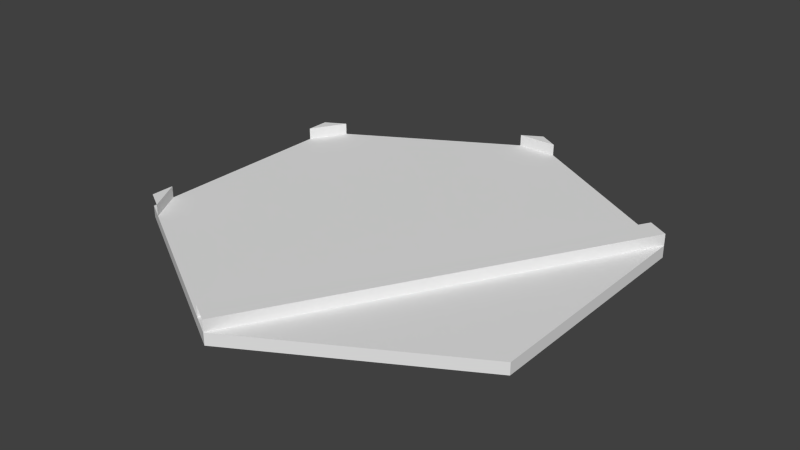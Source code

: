 # Source: road_100111.blend  (saved by Blender 2.63.0; exported with 4.5.12 LTS)
import bpy
from mathutils import Matrix  # noqa: F401  (used for matrix-valued properties, if any)

bpy.ops.wm.read_factory_settings(use_empty=True)
scene = bpy.context.scene
scene.name = 'Scene'

# ---- collections
col_collection_1 = bpy.data.collections.new('Collection 1'); scene.collection.children.link(col_collection_1)

# ---- world
world_world = bpy.data.worlds.new('World'); scene.world = world_world
world_world.color = (0.05088, 0.05088, 0.05088)
world_world.use_sun_shadow = False
world_world.sun_shadow_jitter_overblur = 0.0
world_world.cycles.sampling_method = 'MANUAL'
world_world.cycles.sample_map_resolution = 256

# ---- meshes
me_cylinder = bpy.data.meshes.new('Cylinder')
me_cylinder.from_pydata([(0.0, 2.416e-05, 20.0), (0.0, 1.0, 20.0), (17.32, 1.232e-05, 10.0), (17.32, 1.0, 10.0), (17.32, -1.136e-05, -10.0), (-1.748e-06, -2.321e-05, -20.0), (-17.32, -1.136e-05, -10.0), (-17.32, 1.232e-05, 10.0), (-15.59, 1.0, -11.0), (-1.732, 1.0, -19.0), (-15.59, 2.0, -11.0), (0.0, 2.0, 20.0), (3.815e-06, 1.0, -20.0), (1.907e-06, 2.0, -20.0), (-1.732, 2.0, -19.0), (-15.59, 1.0, 11.0), (-17.32, 1.0, 10.0), (-1.732, 1.0, 19.0), (-1.732, 2.0, 19.0), (-17.32, 2.0, 10.0), (-15.59, 2.0, 11.0), (1.732, 1.0, -19.0), (17.32, 1.0, -10.0), (15.59, 1.0, -11.0), (1.732, 2.0, -19.0), (17.32, 2.0, -10.0), (15.59, 2.0, -11.0), (-17.32, 1.0, -8.0), (-17.32, 1.0, -10.0), (-17.32, 1.0, 8.0), (-17.32, 2.0, 8.0), (-17.32, 2.0, -10.0), (-17.32, 2.0, -8.0)], [(19, 16), (13, 12), (31, 28)], [(0, 2, 3, 1), (0, 7, 6, 5, 4, 2), (2, 4, 22, 3), (4, 5, 12, 22), (5, 6, 28, 12), (3, 22, 12, 28, 16, 1), (7, 0, 1, 16), (6, 7, 16, 28), (11, 1, 22, 25), (25, 26, 18, 11), (26, 23, 17, 18), (9, 21, 24, 14), (24, 13, 14), (27, 8, 10, 32), (10, 31, 32), (30, 20, 15, 29), (30, 19, 20)])
me_cylinder.use_remesh_preserve_volume = False
me_cylinder.use_remesh_preserve_attributes = False
me_cylinder.use_mirror_vertex_groups = False
me_cylinder.update()

# ---- objects
ob_road_100111 = bpy.data.objects.new('road_100111', me_cylinder)

# ---- transforms, parenting, visibility, modifiers, constraints
ob_road_100111.location = (0.0, 0.0, 0.0)
ob_road_100111.rotation_euler = (1.571, 0.0, 0.0)
ob_road_100111.lineart.crease_threshold = 0.0

# ---- collection membership
col_collection_1.objects.link(ob_road_100111)

# ---- scene / render settings (as saved in the file)
scene.frame_start = 1; scene.frame_end = 250; scene.frame_set(1)
scene.render.engine = 'BLENDER_EEVEE_NEXT'
scene.render.image_settings.color_mode = 'RGB'
scene.render.image_settings.compression = 90
scene.render.resolution_percentage = 50
scene.render.dither_intensity = 0.0
scene.render.bake_margin = 2
scene.render.bake_bias = 0.0
scene.cycles.use_denoising = False
scene.cycles.samples = 10
scene.cycles.sampling_pattern = 'TABULATED_SOBOL'
scene.cycles.light_sampling_threshold = 0.0
scene.cycles.use_adaptive_sampling = False
scene.cycles.use_light_tree = False
scene.cycles.blur_glossy = 0.0
scene.cycles.volume_bounces = 1
scene.cycles.pixel_filter_type = 'GAUSSIAN'
scene.cycles.sample_clamp_indirect = 0.0
scene.view_settings.view_transform = 'Standard'
bpy.context.view_layer.update()

# ---- added for rendering (the .blend has no active camera and no usable light): camera, sun
cam_auto = bpy.data.cameras.new('AutoCamera')
cam_auto.lens = 50.0
cam_auto.sensor_width = 36.0
cam_auto.clip_end = 1000.0
ob_auto_camera = bpy.data.objects.new('AutoCamera', cam_auto)
scene.collection.objects.link(ob_auto_camera)
ob_auto_camera.location = (48.9933, -58.7919, 40.1946)
ob_auto_camera.rotation_euler = (1.09748, -7.21219e-08, 0.694738)
scene.camera = ob_auto_camera
light_auto_sun = bpy.data.lights.new('AutoSun', 'SUN')
light_auto_sun.energy = 3.0
light_auto_sun.angle = 0.0523599
ob_auto_sun = bpy.data.objects.new('AutoSun', light_auto_sun)
scene.collection.objects.link(ob_auto_sun)
ob_auto_sun.rotation_euler = (0.872665, 0.174533, 0.523599)
bpy.context.view_layer.update()
